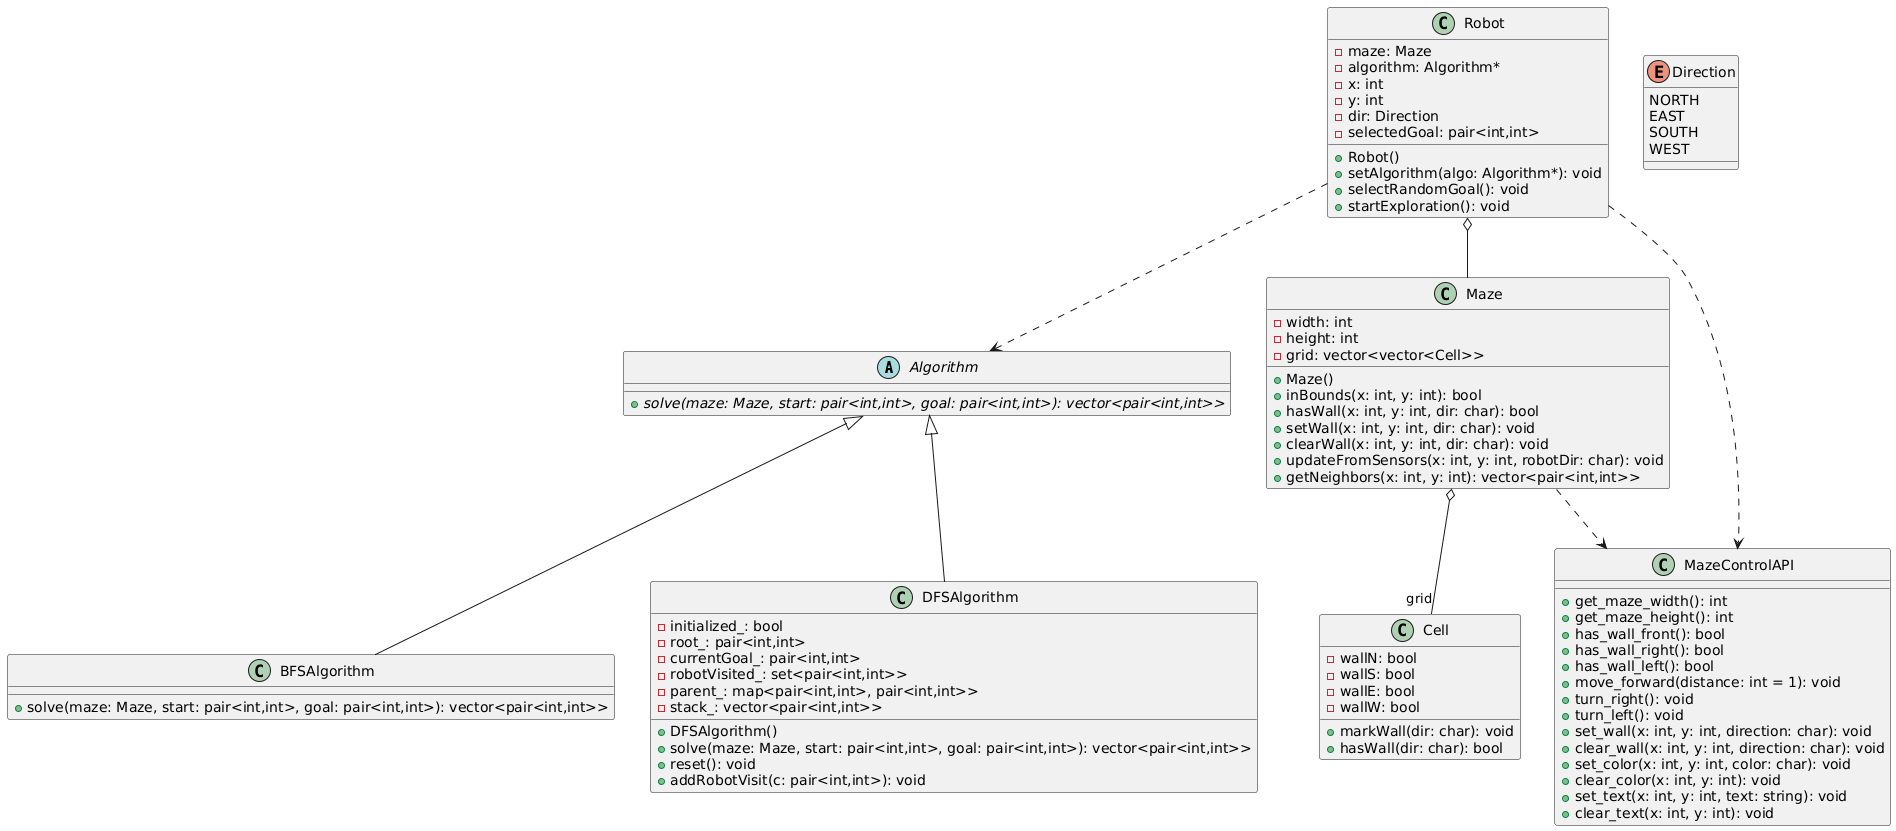

The diagram above was rendered by PlantUML. Its source (embedded in the PNG):
@startuml
abstract class Algorithm {
  {abstract} +solve(maze: Maze, start: pair<int,int>, goal: pair<int,int>): vector<pair<int,int>>
}

class BFSAlgorithm {
  +solve(maze: Maze, start: pair<int,int>, goal: pair<int,int>): vector<pair<int,int>>
}

class DFSAlgorithm {
  -initialized_: bool
  -root_: pair<int,int>
  -currentGoal_: pair<int,int>
  -robotVisited_: set<pair<int,int>>
  -parent_: map<pair<int,int>, pair<int,int>>
  -stack_: vector<pair<int,int>>
  +DFSAlgorithm()
  +solve(maze: Maze, start: pair<int,int>, goal: pair<int,int>): vector<pair<int,int>>
  +reset(): void
  +addRobotVisit(c: pair<int,int>): void
}

class Robot {
  -maze: Maze
  -algorithm: Algorithm*
  -x: int
  -y: int
  -dir: Direction
  -selectedGoal: pair<int,int>
  +Robot()
  +setAlgorithm(algo: Algorithm*): void
  +selectRandomGoal(): void
  +startExploration(): void
}

class Maze {
  -width: int
  -height: int
  -grid: vector<vector<Cell>>
  +Maze()
  +inBounds(x: int, y: int): bool
  +hasWall(x: int, y: int, dir: char): bool
  +setWall(x: int, y: int, dir: char): void
  +clearWall(x: int, y: int, dir: char): void
  +updateFromSensors(x: int, y: int, robotDir: char): void
  +getNeighbors(x: int, y: int): vector<pair<int,int>>
}

class Cell {
  -wallN: bool
  -wallS: bool
  -wallE: bool
  -wallW: bool
  +markWall(dir: char): void
  +hasWall(dir: char): bool
}

class MazeControlAPI {
  +get_maze_width(): int
  +get_maze_height(): int
  +has_wall_front(): bool
  +has_wall_right(): bool
  +has_wall_left(): bool
  +move_forward(distance: int = 1): void
  +turn_right(): void
  +turn_left(): void
  +set_wall(x: int, y: int, direction: char): void
  +clear_wall(x: int, y: int, direction: char): void
  +set_color(x: int, y: int, color: char): void
  +clear_color(x: int, y: int): void
  +set_text(x: int, y: int, text: string): void
  +clear_text(x: int, y: int): void
}

enum Direction {
  NORTH
  EAST
  SOUTH
  WEST
}

Algorithm <|-- BFSAlgorithm
Algorithm <|-- DFSAlgorithm

Robot o-- Maze
Robot ..> Algorithm
Maze o-- "grid" Cell
Maze ..> MazeControlAPI
Robot ..> MazeControlAPI
@enduml